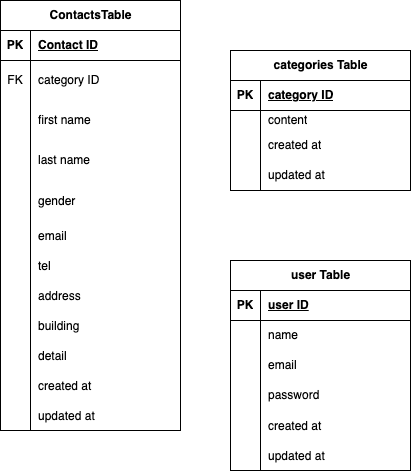

The diagram above was exported from draw.io. Its source (the exported page's mxGraphModel, read from the mxfile embedded in the PNG):
<mxGraphModel dx="1093" dy="547" grid="1" gridSize="10" guides="1" tooltips="1" connect="1" arrows="1" fold="1" page="1" pageScale="1" pageWidth="827" pageHeight="1169" math="0" shadow="0">
  <root>
    <mxCell id="0" />
    <mxCell id="1" parent="0" />
    <mxCell id="2" value="ContactsTable" style="shape=table;startSize=30;container=1;collapsible=1;childLayout=tableLayout;fixedRows=1;rowLines=0;fontStyle=1;align=center;resizeLast=1;html=1;" vertex="1" parent="1">
      <mxGeometry x="-60" y="220" width="180" height="430" as="geometry" />
    </mxCell>
    <mxCell id="3" value="" style="shape=tableRow;horizontal=0;startSize=0;swimlaneHead=0;swimlaneBody=0;fillColor=none;collapsible=0;dropTarget=0;points=[[0,0.5],[1,0.5]];portConstraint=eastwest;top=0;left=0;right=0;bottom=1;" vertex="1" parent="2">
      <mxGeometry y="30" width="180" height="30" as="geometry" />
    </mxCell>
    <mxCell id="4" value="PK" style="shape=partialRectangle;connectable=0;fillColor=none;top=0;left=0;bottom=0;right=0;fontStyle=1;overflow=hidden;whiteSpace=wrap;html=1;" vertex="1" parent="3">
      <mxGeometry width="30" height="30" as="geometry">
        <mxRectangle width="30" height="30" as="alternateBounds" />
      </mxGeometry>
    </mxCell>
    <mxCell id="5" value="Contact ID" style="shape=partialRectangle;connectable=0;fillColor=none;top=0;left=0;bottom=0;right=0;align=left;spacingLeft=6;fontStyle=5;overflow=hidden;whiteSpace=wrap;html=1;" vertex="1" parent="3">
      <mxGeometry x="30" width="150" height="30" as="geometry">
        <mxRectangle width="150" height="30" as="alternateBounds" />
      </mxGeometry>
    </mxCell>
    <mxCell id="6" value="" style="shape=tableRow;horizontal=0;startSize=0;swimlaneHead=0;swimlaneBody=0;fillColor=none;collapsible=0;dropTarget=0;points=[[0,0.5],[1,0.5]];portConstraint=eastwest;top=0;left=0;right=0;bottom=0;" vertex="1" parent="2">
      <mxGeometry y="60" width="180" height="40" as="geometry" />
    </mxCell>
    <mxCell id="7" value="FK" style="shape=partialRectangle;connectable=0;fillColor=none;top=0;left=0;bottom=0;right=0;editable=1;overflow=hidden;whiteSpace=wrap;html=1;" vertex="1" parent="6">
      <mxGeometry width="30" height="40" as="geometry">
        <mxRectangle width="30" height="40" as="alternateBounds" />
      </mxGeometry>
    </mxCell>
    <mxCell id="8" value="category ID" style="shape=partialRectangle;connectable=0;fillColor=none;top=0;left=0;bottom=0;right=0;align=left;spacingLeft=6;overflow=hidden;whiteSpace=wrap;html=1;" vertex="1" parent="6">
      <mxGeometry x="30" width="150" height="40" as="geometry">
        <mxRectangle width="150" height="40" as="alternateBounds" />
      </mxGeometry>
    </mxCell>
    <mxCell id="9" value="" style="shape=tableRow;horizontal=0;startSize=0;swimlaneHead=0;swimlaneBody=0;fillColor=none;collapsible=0;dropTarget=0;points=[[0,0.5],[1,0.5]];portConstraint=eastwest;top=0;left=0;right=0;bottom=0;" vertex="1" parent="2">
      <mxGeometry y="100" width="180" height="40" as="geometry" />
    </mxCell>
    <mxCell id="10" value="" style="shape=partialRectangle;connectable=0;fillColor=none;top=0;left=0;bottom=0;right=0;editable=1;overflow=hidden;whiteSpace=wrap;html=1;" vertex="1" parent="9">
      <mxGeometry width="30" height="40" as="geometry">
        <mxRectangle width="30" height="40" as="alternateBounds" />
      </mxGeometry>
    </mxCell>
    <mxCell id="11" value="first name" style="shape=partialRectangle;connectable=0;fillColor=none;top=0;left=0;bottom=0;right=0;align=left;spacingLeft=6;overflow=hidden;whiteSpace=wrap;html=1;" vertex="1" parent="9">
      <mxGeometry x="30" width="150" height="40" as="geometry">
        <mxRectangle width="150" height="40" as="alternateBounds" />
      </mxGeometry>
    </mxCell>
    <mxCell id="12" value="" style="shape=tableRow;horizontal=0;startSize=0;swimlaneHead=0;swimlaneBody=0;fillColor=none;collapsible=0;dropTarget=0;points=[[0,0.5],[1,0.5]];portConstraint=eastwest;top=0;left=0;right=0;bottom=0;" vertex="1" parent="2">
      <mxGeometry y="140" width="180" height="40" as="geometry" />
    </mxCell>
    <mxCell id="13" value="" style="shape=partialRectangle;connectable=0;fillColor=none;top=0;left=0;bottom=0;right=0;editable=1;overflow=hidden;whiteSpace=wrap;html=1;" vertex="1" parent="12">
      <mxGeometry width="30" height="40" as="geometry">
        <mxRectangle width="30" height="40" as="alternateBounds" />
      </mxGeometry>
    </mxCell>
    <mxCell id="14" value="last name" style="shape=partialRectangle;connectable=0;fillColor=none;top=0;left=0;bottom=0;right=0;align=left;spacingLeft=6;overflow=hidden;whiteSpace=wrap;html=1;" vertex="1" parent="12">
      <mxGeometry x="30" width="150" height="40" as="geometry">
        <mxRectangle width="150" height="40" as="alternateBounds" />
      </mxGeometry>
    </mxCell>
    <mxCell id="42" value="" style="shape=tableRow;horizontal=0;startSize=0;swimlaneHead=0;swimlaneBody=0;fillColor=none;collapsible=0;dropTarget=0;points=[[0,0.5],[1,0.5]];portConstraint=eastwest;top=0;left=0;right=0;bottom=0;" vertex="1" parent="2">
      <mxGeometry y="180" width="180" height="40" as="geometry" />
    </mxCell>
    <mxCell id="43" value="" style="shape=partialRectangle;connectable=0;fillColor=none;top=0;left=0;bottom=0;right=0;editable=1;overflow=hidden;" vertex="1" parent="42">
      <mxGeometry width="30" height="40" as="geometry">
        <mxRectangle width="30" height="40" as="alternateBounds" />
      </mxGeometry>
    </mxCell>
    <mxCell id="44" value="gender" style="shape=partialRectangle;connectable=0;fillColor=none;top=0;left=0;bottom=0;right=0;align=left;spacingLeft=6;overflow=hidden;" vertex="1" parent="42">
      <mxGeometry x="30" width="150" height="40" as="geometry">
        <mxRectangle width="150" height="40" as="alternateBounds" />
      </mxGeometry>
    </mxCell>
    <mxCell id="54" value="" style="shape=tableRow;horizontal=0;startSize=0;swimlaneHead=0;swimlaneBody=0;fillColor=none;collapsible=0;dropTarget=0;points=[[0,0.5],[1,0.5]];portConstraint=eastwest;top=0;left=0;right=0;bottom=0;" vertex="1" parent="2">
      <mxGeometry y="220" width="180" height="30" as="geometry" />
    </mxCell>
    <mxCell id="55" value="" style="shape=partialRectangle;connectable=0;fillColor=none;top=0;left=0;bottom=0;right=0;editable=1;overflow=hidden;" vertex="1" parent="54">
      <mxGeometry width="30" height="30" as="geometry">
        <mxRectangle width="30" height="30" as="alternateBounds" />
      </mxGeometry>
    </mxCell>
    <mxCell id="56" value="email" style="shape=partialRectangle;connectable=0;fillColor=none;top=0;left=0;bottom=0;right=0;align=left;spacingLeft=6;overflow=hidden;" vertex="1" parent="54">
      <mxGeometry x="30" width="150" height="30" as="geometry">
        <mxRectangle width="150" height="30" as="alternateBounds" />
      </mxGeometry>
    </mxCell>
    <mxCell id="50" value="" style="shape=tableRow;horizontal=0;startSize=0;swimlaneHead=0;swimlaneBody=0;fillColor=none;collapsible=0;dropTarget=0;points=[[0,0.5],[1,0.5]];portConstraint=eastwest;top=0;left=0;right=0;bottom=0;" vertex="1" parent="2">
      <mxGeometry y="250" width="180" height="30" as="geometry" />
    </mxCell>
    <mxCell id="51" value="" style="shape=partialRectangle;connectable=0;fillColor=none;top=0;left=0;bottom=0;right=0;editable=1;overflow=hidden;" vertex="1" parent="50">
      <mxGeometry width="30" height="30" as="geometry">
        <mxRectangle width="30" height="30" as="alternateBounds" />
      </mxGeometry>
    </mxCell>
    <mxCell id="52" value="tel" style="shape=partialRectangle;connectable=0;fillColor=none;top=0;left=0;bottom=0;right=0;align=left;spacingLeft=6;overflow=hidden;" vertex="1" parent="50">
      <mxGeometry x="30" width="150" height="30" as="geometry">
        <mxRectangle width="150" height="30" as="alternateBounds" />
      </mxGeometry>
    </mxCell>
    <mxCell id="46" value="" style="shape=tableRow;horizontal=0;startSize=0;swimlaneHead=0;swimlaneBody=0;fillColor=none;collapsible=0;dropTarget=0;points=[[0,0.5],[1,0.5]];portConstraint=eastwest;top=0;left=0;right=0;bottom=0;" vertex="1" parent="2">
      <mxGeometry y="280" width="180" height="30" as="geometry" />
    </mxCell>
    <mxCell id="47" value="" style="shape=partialRectangle;connectable=0;fillColor=none;top=0;left=0;bottom=0;right=0;editable=1;overflow=hidden;" vertex="1" parent="46">
      <mxGeometry width="30" height="30" as="geometry">
        <mxRectangle width="30" height="30" as="alternateBounds" />
      </mxGeometry>
    </mxCell>
    <mxCell id="48" value="address" style="shape=partialRectangle;connectable=0;fillColor=none;top=0;left=0;bottom=0;right=0;align=left;spacingLeft=6;overflow=hidden;" vertex="1" parent="46">
      <mxGeometry x="30" width="150" height="30" as="geometry">
        <mxRectangle width="150" height="30" as="alternateBounds" />
      </mxGeometry>
    </mxCell>
    <mxCell id="58" value="" style="shape=tableRow;horizontal=0;startSize=0;swimlaneHead=0;swimlaneBody=0;fillColor=none;collapsible=0;dropTarget=0;points=[[0,0.5],[1,0.5]];portConstraint=eastwest;top=0;left=0;right=0;bottom=0;" vertex="1" parent="2">
      <mxGeometry y="310" width="180" height="30" as="geometry" />
    </mxCell>
    <mxCell id="59" value="" style="shape=partialRectangle;connectable=0;fillColor=none;top=0;left=0;bottom=0;right=0;editable=1;overflow=hidden;" vertex="1" parent="58">
      <mxGeometry width="30" height="30" as="geometry">
        <mxRectangle width="30" height="30" as="alternateBounds" />
      </mxGeometry>
    </mxCell>
    <mxCell id="60" value="building" style="shape=partialRectangle;connectable=0;fillColor=none;top=0;left=0;bottom=0;right=0;align=left;spacingLeft=6;overflow=hidden;" vertex="1" parent="58">
      <mxGeometry x="30" width="150" height="30" as="geometry">
        <mxRectangle width="150" height="30" as="alternateBounds" />
      </mxGeometry>
    </mxCell>
    <mxCell id="70" value="" style="shape=tableRow;horizontal=0;startSize=0;swimlaneHead=0;swimlaneBody=0;fillColor=none;collapsible=0;dropTarget=0;points=[[0,0.5],[1,0.5]];portConstraint=eastwest;top=0;left=0;right=0;bottom=0;" vertex="1" parent="2">
      <mxGeometry y="340" width="180" height="30" as="geometry" />
    </mxCell>
    <mxCell id="71" value="" style="shape=partialRectangle;connectable=0;fillColor=none;top=0;left=0;bottom=0;right=0;editable=1;overflow=hidden;" vertex="1" parent="70">
      <mxGeometry width="30" height="30" as="geometry">
        <mxRectangle width="30" height="30" as="alternateBounds" />
      </mxGeometry>
    </mxCell>
    <mxCell id="72" value="detail" style="shape=partialRectangle;connectable=0;fillColor=none;top=0;left=0;bottom=0;right=0;align=left;spacingLeft=6;overflow=hidden;" vertex="1" parent="70">
      <mxGeometry x="30" width="150" height="30" as="geometry">
        <mxRectangle width="150" height="30" as="alternateBounds" />
      </mxGeometry>
    </mxCell>
    <mxCell id="66" value="" style="shape=tableRow;horizontal=0;startSize=0;swimlaneHead=0;swimlaneBody=0;fillColor=none;collapsible=0;dropTarget=0;points=[[0,0.5],[1,0.5]];portConstraint=eastwest;top=0;left=0;right=0;bottom=0;" vertex="1" parent="2">
      <mxGeometry y="370" width="180" height="30" as="geometry" />
    </mxCell>
    <mxCell id="67" value="" style="shape=partialRectangle;connectable=0;fillColor=none;top=0;left=0;bottom=0;right=0;editable=1;overflow=hidden;" vertex="1" parent="66">
      <mxGeometry width="30" height="30" as="geometry">
        <mxRectangle width="30" height="30" as="alternateBounds" />
      </mxGeometry>
    </mxCell>
    <mxCell id="68" value="created at" style="shape=partialRectangle;connectable=0;fillColor=none;top=0;left=0;bottom=0;right=0;align=left;spacingLeft=6;overflow=hidden;" vertex="1" parent="66">
      <mxGeometry x="30" width="150" height="30" as="geometry">
        <mxRectangle width="150" height="30" as="alternateBounds" />
      </mxGeometry>
    </mxCell>
    <mxCell id="62" value="" style="shape=tableRow;horizontal=0;startSize=0;swimlaneHead=0;swimlaneBody=0;fillColor=none;collapsible=0;dropTarget=0;points=[[0,0.5],[1,0.5]];portConstraint=eastwest;top=0;left=0;right=0;bottom=0;" vertex="1" parent="2">
      <mxGeometry y="400" width="180" height="30" as="geometry" />
    </mxCell>
    <mxCell id="63" value="" style="shape=partialRectangle;connectable=0;fillColor=none;top=0;left=0;bottom=0;right=0;editable=1;overflow=hidden;" vertex="1" parent="62">
      <mxGeometry width="30" height="30" as="geometry">
        <mxRectangle width="30" height="30" as="alternateBounds" />
      </mxGeometry>
    </mxCell>
    <mxCell id="64" value="updated at" style="shape=partialRectangle;connectable=0;fillColor=none;top=0;left=0;bottom=0;right=0;align=left;spacingLeft=6;overflow=hidden;" vertex="1" parent="62">
      <mxGeometry x="30" width="150" height="30" as="geometry">
        <mxRectangle width="150" height="30" as="alternateBounds" />
      </mxGeometry>
    </mxCell>
    <mxCell id="73" value="user Table" style="shape=table;startSize=30;container=1;collapsible=1;childLayout=tableLayout;fixedRows=1;rowLines=0;fontStyle=1;align=center;resizeLast=1;html=1;" vertex="1" parent="1">
      <mxGeometry x="170" y="480" width="180" height="210" as="geometry" />
    </mxCell>
    <mxCell id="74" value="" style="shape=tableRow;horizontal=0;startSize=0;swimlaneHead=0;swimlaneBody=0;fillColor=none;collapsible=0;dropTarget=0;points=[[0,0.5],[1,0.5]];portConstraint=eastwest;top=0;left=0;right=0;bottom=1;" vertex="1" parent="73">
      <mxGeometry y="30" width="180" height="30" as="geometry" />
    </mxCell>
    <mxCell id="75" value="PK" style="shape=partialRectangle;connectable=0;fillColor=none;top=0;left=0;bottom=0;right=0;fontStyle=1;overflow=hidden;whiteSpace=wrap;html=1;" vertex="1" parent="74">
      <mxGeometry width="30" height="30" as="geometry">
        <mxRectangle width="30" height="30" as="alternateBounds" />
      </mxGeometry>
    </mxCell>
    <mxCell id="76" value="user ID" style="shape=partialRectangle;connectable=0;fillColor=none;top=0;left=0;bottom=0;right=0;align=left;spacingLeft=6;fontStyle=5;overflow=hidden;whiteSpace=wrap;html=1;" vertex="1" parent="74">
      <mxGeometry x="30" width="150" height="30" as="geometry">
        <mxRectangle width="150" height="30" as="alternateBounds" />
      </mxGeometry>
    </mxCell>
    <mxCell id="77" value="" style="shape=tableRow;horizontal=0;startSize=0;swimlaneHead=0;swimlaneBody=0;fillColor=none;collapsible=0;dropTarget=0;points=[[0,0.5],[1,0.5]];portConstraint=eastwest;top=0;left=0;right=0;bottom=0;" vertex="1" parent="73">
      <mxGeometry y="60" width="180" height="30" as="geometry" />
    </mxCell>
    <mxCell id="78" value="" style="shape=partialRectangle;connectable=0;fillColor=none;top=0;left=0;bottom=0;right=0;editable=1;overflow=hidden;whiteSpace=wrap;html=1;" vertex="1" parent="77">
      <mxGeometry width="30" height="30" as="geometry">
        <mxRectangle width="30" height="30" as="alternateBounds" />
      </mxGeometry>
    </mxCell>
    <mxCell id="79" value="name" style="shape=partialRectangle;connectable=0;fillColor=none;top=0;left=0;bottom=0;right=0;align=left;spacingLeft=6;overflow=hidden;whiteSpace=wrap;html=1;" vertex="1" parent="77">
      <mxGeometry x="30" width="150" height="30" as="geometry">
        <mxRectangle width="150" height="30" as="alternateBounds" />
      </mxGeometry>
    </mxCell>
    <mxCell id="80" value="" style="shape=tableRow;horizontal=0;startSize=0;swimlaneHead=0;swimlaneBody=0;fillColor=none;collapsible=0;dropTarget=0;points=[[0,0.5],[1,0.5]];portConstraint=eastwest;top=0;left=0;right=0;bottom=0;" vertex="1" parent="73">
      <mxGeometry y="90" width="180" height="30" as="geometry" />
    </mxCell>
    <mxCell id="81" value="" style="shape=partialRectangle;connectable=0;fillColor=none;top=0;left=0;bottom=0;right=0;editable=1;overflow=hidden;whiteSpace=wrap;html=1;" vertex="1" parent="80">
      <mxGeometry width="30" height="30" as="geometry">
        <mxRectangle width="30" height="30" as="alternateBounds" />
      </mxGeometry>
    </mxCell>
    <mxCell id="82" value="email" style="shape=partialRectangle;connectable=0;fillColor=none;top=0;left=0;bottom=0;right=0;align=left;spacingLeft=6;overflow=hidden;whiteSpace=wrap;html=1;" vertex="1" parent="80">
      <mxGeometry x="30" width="150" height="30" as="geometry">
        <mxRectangle width="150" height="30" as="alternateBounds" />
      </mxGeometry>
    </mxCell>
    <mxCell id="83" value="" style="shape=tableRow;horizontal=0;startSize=0;swimlaneHead=0;swimlaneBody=0;fillColor=none;collapsible=0;dropTarget=0;points=[[0,0.5],[1,0.5]];portConstraint=eastwest;top=0;left=0;right=0;bottom=0;" vertex="1" parent="73">
      <mxGeometry y="120" width="180" height="30" as="geometry" />
    </mxCell>
    <mxCell id="84" value="" style="shape=partialRectangle;connectable=0;fillColor=none;top=0;left=0;bottom=0;right=0;editable=1;overflow=hidden;whiteSpace=wrap;html=1;" vertex="1" parent="83">
      <mxGeometry width="30" height="30" as="geometry">
        <mxRectangle width="30" height="30" as="alternateBounds" />
      </mxGeometry>
    </mxCell>
    <mxCell id="85" value="password" style="shape=partialRectangle;connectable=0;fillColor=none;top=0;left=0;bottom=0;right=0;align=left;spacingLeft=6;overflow=hidden;whiteSpace=wrap;html=1;" vertex="1" parent="83">
      <mxGeometry x="30" width="150" height="30" as="geometry">
        <mxRectangle width="150" height="30" as="alternateBounds" />
      </mxGeometry>
    </mxCell>
    <mxCell id="99" value="" style="shape=tableRow;horizontal=0;startSize=0;swimlaneHead=0;swimlaneBody=0;fillColor=none;collapsible=0;dropTarget=0;points=[[0,0.5],[1,0.5]];portConstraint=eastwest;top=0;left=0;right=0;bottom=0;" vertex="1" parent="73">
      <mxGeometry y="150" width="180" height="30" as="geometry" />
    </mxCell>
    <mxCell id="100" value="" style="shape=partialRectangle;connectable=0;fillColor=none;top=0;left=0;bottom=0;right=0;editable=1;overflow=hidden;" vertex="1" parent="99">
      <mxGeometry width="30" height="30" as="geometry">
        <mxRectangle width="30" height="30" as="alternateBounds" />
      </mxGeometry>
    </mxCell>
    <mxCell id="101" value="created at" style="shape=partialRectangle;connectable=0;fillColor=none;top=0;left=0;bottom=0;right=0;align=left;spacingLeft=6;overflow=hidden;" vertex="1" parent="99">
      <mxGeometry x="30" width="150" height="30" as="geometry">
        <mxRectangle width="150" height="30" as="alternateBounds" />
      </mxGeometry>
    </mxCell>
    <mxCell id="102" value="" style="shape=tableRow;horizontal=0;startSize=0;swimlaneHead=0;swimlaneBody=0;fillColor=none;collapsible=0;dropTarget=0;points=[[0,0.5],[1,0.5]];portConstraint=eastwest;top=0;left=0;right=0;bottom=0;" vertex="1" parent="73">
      <mxGeometry y="180" width="180" height="30" as="geometry" />
    </mxCell>
    <mxCell id="103" value="" style="shape=partialRectangle;connectable=0;fillColor=none;top=0;left=0;bottom=0;right=0;editable=1;overflow=hidden;" vertex="1" parent="102">
      <mxGeometry width="30" height="30" as="geometry">
        <mxRectangle width="30" height="30" as="alternateBounds" />
      </mxGeometry>
    </mxCell>
    <mxCell id="104" value="updated at" style="shape=partialRectangle;connectable=0;fillColor=none;top=0;left=0;bottom=0;right=0;align=left;spacingLeft=6;overflow=hidden;" vertex="1" parent="102">
      <mxGeometry x="30" width="150" height="30" as="geometry">
        <mxRectangle width="150" height="30" as="alternateBounds" />
      </mxGeometry>
    </mxCell>
    <mxCell id="86" value="categories Table" style="shape=table;startSize=30;container=1;collapsible=1;childLayout=tableLayout;fixedRows=1;rowLines=0;fontStyle=1;align=center;resizeLast=1;html=1;" vertex="1" parent="1">
      <mxGeometry x="170" y="270" width="180" height="140" as="geometry" />
    </mxCell>
    <mxCell id="87" value="" style="shape=tableRow;horizontal=0;startSize=0;swimlaneHead=0;swimlaneBody=0;fillColor=none;collapsible=0;dropTarget=0;points=[[0,0.5],[1,0.5]];portConstraint=eastwest;top=0;left=0;right=0;bottom=1;" vertex="1" parent="86">
      <mxGeometry y="30" width="180" height="30" as="geometry" />
    </mxCell>
    <mxCell id="88" value="PK" style="shape=partialRectangle;connectable=0;fillColor=none;top=0;left=0;bottom=0;right=0;fontStyle=1;overflow=hidden;whiteSpace=wrap;html=1;" vertex="1" parent="87">
      <mxGeometry width="30" height="30" as="geometry">
        <mxRectangle width="30" height="30" as="alternateBounds" />
      </mxGeometry>
    </mxCell>
    <mxCell id="89" value="category ID" style="shape=partialRectangle;connectable=0;fillColor=none;top=0;left=0;bottom=0;right=0;align=left;spacingLeft=6;fontStyle=5;overflow=hidden;whiteSpace=wrap;html=1;" vertex="1" parent="87">
      <mxGeometry x="30" width="150" height="30" as="geometry">
        <mxRectangle width="150" height="30" as="alternateBounds" />
      </mxGeometry>
    </mxCell>
    <mxCell id="90" value="" style="shape=tableRow;horizontal=0;startSize=0;swimlaneHead=0;swimlaneBody=0;fillColor=none;collapsible=0;dropTarget=0;points=[[0,0.5],[1,0.5]];portConstraint=eastwest;top=0;left=0;right=0;bottom=0;" vertex="1" parent="86">
      <mxGeometry y="60" width="180" height="20" as="geometry" />
    </mxCell>
    <mxCell id="91" value="" style="shape=partialRectangle;connectable=0;fillColor=none;top=0;left=0;bottom=0;right=0;editable=1;overflow=hidden;whiteSpace=wrap;html=1;" vertex="1" parent="90">
      <mxGeometry width="30" height="20" as="geometry">
        <mxRectangle width="30" height="20" as="alternateBounds" />
      </mxGeometry>
    </mxCell>
    <mxCell id="92" value="content" style="shape=partialRectangle;connectable=0;fillColor=none;top=0;left=0;bottom=0;right=0;align=left;spacingLeft=6;overflow=hidden;whiteSpace=wrap;html=1;" vertex="1" parent="90">
      <mxGeometry x="30" width="150" height="20" as="geometry">
        <mxRectangle width="150" height="20" as="alternateBounds" />
      </mxGeometry>
    </mxCell>
    <mxCell id="93" value="" style="shape=tableRow;horizontal=0;startSize=0;swimlaneHead=0;swimlaneBody=0;fillColor=none;collapsible=0;dropTarget=0;points=[[0,0.5],[1,0.5]];portConstraint=eastwest;top=0;left=0;right=0;bottom=0;" vertex="1" parent="86">
      <mxGeometry y="80" width="180" height="30" as="geometry" />
    </mxCell>
    <mxCell id="94" value="" style="shape=partialRectangle;connectable=0;fillColor=none;top=0;left=0;bottom=0;right=0;editable=1;overflow=hidden;whiteSpace=wrap;html=1;" vertex="1" parent="93">
      <mxGeometry width="30" height="30" as="geometry">
        <mxRectangle width="30" height="30" as="alternateBounds" />
      </mxGeometry>
    </mxCell>
    <mxCell id="95" value="created at" style="shape=partialRectangle;connectable=0;fillColor=none;top=0;left=0;bottom=0;right=0;align=left;spacingLeft=6;overflow=hidden;whiteSpace=wrap;html=1;" vertex="1" parent="93">
      <mxGeometry x="30" width="150" height="30" as="geometry">
        <mxRectangle width="150" height="30" as="alternateBounds" />
      </mxGeometry>
    </mxCell>
    <mxCell id="96" value="" style="shape=tableRow;horizontal=0;startSize=0;swimlaneHead=0;swimlaneBody=0;fillColor=none;collapsible=0;dropTarget=0;points=[[0,0.5],[1,0.5]];portConstraint=eastwest;top=0;left=0;right=0;bottom=0;" vertex="1" parent="86">
      <mxGeometry y="110" width="180" height="30" as="geometry" />
    </mxCell>
    <mxCell id="97" value="" style="shape=partialRectangle;connectable=0;fillColor=none;top=0;left=0;bottom=0;right=0;editable=1;overflow=hidden;whiteSpace=wrap;html=1;" vertex="1" parent="96">
      <mxGeometry width="30" height="30" as="geometry">
        <mxRectangle width="30" height="30" as="alternateBounds" />
      </mxGeometry>
    </mxCell>
    <mxCell id="98" value="updated at" style="shape=partialRectangle;connectable=0;fillColor=none;top=0;left=0;bottom=0;right=0;align=left;spacingLeft=6;overflow=hidden;whiteSpace=wrap;html=1;" vertex="1" parent="96">
      <mxGeometry x="30" width="150" height="30" as="geometry">
        <mxRectangle width="150" height="30" as="alternateBounds" />
      </mxGeometry>
    </mxCell>
  </root>
</mxGraphModel>